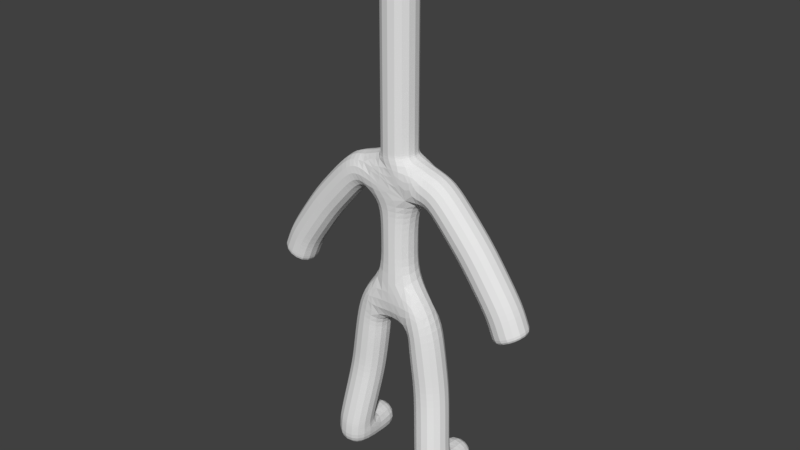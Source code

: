 # Source: Duckyboy_Ref_Test11.blend  (saved by Blender 2.78.0; exported with 4.5.12 LTS)
import bpy
from mathutils import Matrix  # noqa: F401  (used for matrix-valued properties, if any)

bpy.ops.wm.read_factory_settings(use_empty=True)
scene = bpy.context.scene
scene.name = 'Scene'

# ---- collections
col_collection_1 = bpy.data.collections.new('Collection 1'); scene.collection.children.link(col_collection_1)

# ---- world
world_world = bpy.data.worlds.new('World'); scene.world = world_world
world_world.color = (0.05088, 0.05088, 0.05088)
world_world.use_sun_shadow = False
world_world.sun_shadow_jitter_overblur = 0.0
world_world.cycles.sampling_method = 'MANUAL'

# ---- meshes
me_plane_001 = bpy.data.meshes.new('Plane.001')
me_plane_001.from_pydata([(0.0, 0.0, -1.249), (0.0, 0.0, 0.545), (0.4942, 0.0, 0.5064), (0.3995, 1.695e-08, -1.375), (0.5467, 1.342e-07, -2.448), (0.6414, 0.0, 0.4749), (0.0, 0.0, -0.004206), (0.6729, -0.1387, -3.341), (1.188, 8.335e-08, -0.1454), (1.64, 1.709e-07, -0.7973), (1.724, 2.02e-07, -1.029), (1.787, 2.176e-07, -1.144), (0.0, 0.0, 0.8289), (0.0, 0.0, 0.8814), (0.0, 0.0, 1.144), (0.0, 0.0, 1.26), (0.0, 0.0, 1.954), (0.0, 0.0, 3.225), (0.676, -0.1387, -3.414), (0.7094, -0.1387, -3.757), (0.0, 0.0, 3.482), (0.6927, -0.1387, -3.586), (0.6927, 0.5622, -3.6)], [(6, 1), (1, 2), (3, 0), (4, 3), (2, 5), (0, 6), (7, 4), (5, 8), (8, 9), (9, 10), (10, 11), (1, 12), (12, 13), (13, 14), (14, 15), (15, 16), (16, 17), (18, 7), (21, 18), (17, 20), (19, 21), (21, 22)], [])
me_plane_001.use_remesh_preserve_volume = False
me_plane_001.use_remesh_preserve_attributes = False
me_plane_001.use_mirror_vertex_groups = False
me_plane_001.update()

# ---- objects
ob_plane = bpy.data.objects.new('Plane', me_plane_001)

# ---- transforms, parenting, visibility, modifiers, constraints
ob_plane.location = (0.0, 0.0, 0.0)
ob_plane.lineart.crease_threshold = 0.0
_m = ob_plane.modifiers.new('Mirror', 'MIRROR')
_m = ob_plane.modifiers.new('Skin', 'SKIN')
_m = ob_plane.modifiers.new('Subsurf', 'SUBSURF')
_m.uv_smooth = 'PRESERVE_CORNERS'
_m.quality = 2
_m.show_only_control_edges = False

# ---- collection membership
col_collection_1.objects.link(ob_plane)

# ---- scene / render settings (as saved in the file)
scene.frame_start = 1; scene.frame_end = 250; scene.frame_set(1)
scene.render.engine = 'BLENDER_EEVEE_NEXT'
scene.render.resolution_percentage = 50
scene.render.dither_intensity = 0.0
scene.cycles.use_denoising = False
scene.cycles.samples = 128
scene.cycles.sampling_pattern = 'TABULATED_SOBOL'
scene.cycles.light_sampling_threshold = 0.0
scene.cycles.use_adaptive_sampling = False
scene.cycles.use_light_tree = False
scene.cycles.blur_glossy = 0.0
scene.cycles.sample_clamp_indirect = 0.0
scene.view_settings.view_transform = 'Standard'
bpy.context.view_layer.update()

# ---- added for rendering (the .blend has no active camera and no usable light): camera, sun
cam_auto = bpy.data.cameras.new('AutoCamera')
cam_auto.lens = 50.0
cam_auto.sensor_width = 36.0
cam_auto.clip_end = 1000.0
ob_auto_camera = bpy.data.objects.new('AutoCamera', cam_auto)
scene.collection.objects.link(ob_auto_camera)
ob_auto_camera.location = (7.95616, -9.5474, 6.20931)
ob_auto_camera.rotation_euler = (1.09748, -7.21219e-08, 0.694738)
scene.camera = ob_auto_camera
light_auto_sun = bpy.data.lights.new('AutoSun', 'SUN')
light_auto_sun.energy = 3.0
light_auto_sun.angle = 0.0523599
ob_auto_sun = bpy.data.objects.new('AutoSun', light_auto_sun)
scene.collection.objects.link(ob_auto_sun)
ob_auto_sun.rotation_euler = (0.872665, 0.174533, 0.523599)
bpy.context.view_layer.update()
